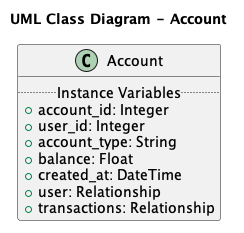

The diagram above was rendered by PlantUML. Its source (embedded in the PNG):
@startuml
scale 1
title "UML Class Diagram - Account"

class Account {
  .. Instance Variables ..
  + account_id: Integer
  + user_id: Integer
  + account_type: String
  + balance: Float
  + created_at: DateTime
  + user: Relationship
  + transactions: Relationship
}
@enduml